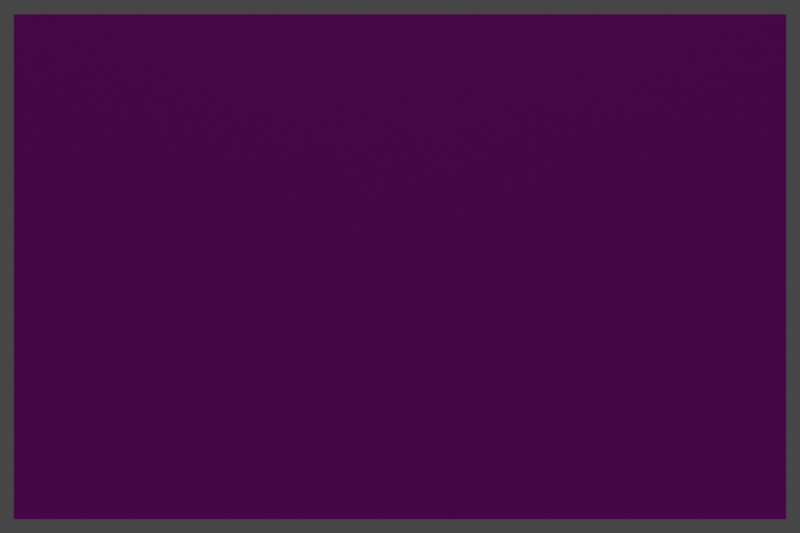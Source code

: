 # Source: stone.blend  (saved by Blender 3.4.6; exported with 4.5.12 LTS)
import bpy
from mathutils import Matrix  # noqa: F401  (used for matrix-valued properties, if any)

bpy.ops.wm.read_factory_settings(use_empty=True)
scene = bpy.context.scene
scene.name = 'Scene'

# ---- collections
col_collection = bpy.data.collections.new('Collection'); scene.collection.children.link(col_collection)

# ---- images (referenced by path relative to the original .blend; pixels are not part of the script)
import os
ASSET_DIR = os.environ.get("B2B_ASSET_DIR", "")  # directory of the original .blend (textures are referenced by path, not embedded)
HERE = os.path.dirname(os.path.abspath(__file__))  # packed textures are extracted next to this script under _unpacked/

def load_image(name, relpath, width, height, colorspace="sRGB"):
    """Load a texture the original file referenced (path relative to the .blend, or extracted next to this script)."""
    p = next((c for c in (os.path.join(HERE, relpath), os.path.join(ASSET_DIR, relpath)) if relpath and os.path.exists(c)), "")
    if p:
        img = bpy.data.images.load(p, check_existing=True)
        img.name = name
    else:  # same state as the original file: an image datablock whose file is absent (Cycles renders it pink)
        img = bpy.data.images.new(name, width, height)
        img.source = "FILE"
        img.filepath = "//" + (relpath or name)
    img.colorspace_settings.name = colorspace
    return img
img_1663120818_28_phonoteka_org_p_kamen_otdelochnii_tekstura_pinter = load_image('1663120818_28-phonoteka-org-p-kamen-otdelochnii-tekstura-pinter', '1663120818_28-phonoteka-org-p-kamen-otdelochnii-tekstura-pinterest-32.jpg', 1024, 1024, 'sRGB')

# ---- materials (node trees are filled in below, after node groups)
mat_material = bpy.data.materials.new('Material')
mat_material.alpha_threshold = 0.0
mat_material.roughness = 0.5
mat_material.line_color = (0.0, 0.0, 0.0, 1.0)
mat_001 = bpy.data.materials.new('Материал.001')

# ---- material node trees
mat_material.use_nodes = True; mat_material.node_tree.nodes.clear()
_N = mat_material.node_tree.nodes; _L = mat_material.node_tree.links
n0 = _N.new('ShaderNodeBsdfPrincipled'); n0.name = 'Principled BSDF'; n0.location = (-6, 488)
n0.distribution = 'GGX'
n0.subsurface_method = 'RANDOM_WALK_SKIN'
n0.inputs[3].default_value = 1.45
n0.inputs[27].default_value = (0.0, 0.0, 0.0, 1.0)
n0.inputs[28].default_value = 1.0
n1 = _N.new('ShaderNodeVectorDisplacement'); n1.name = 'Векторное смещение'; n1.location = (-192, 196)
n1.inputs[2].default_value = 5.0
n2 = _N.new('ShaderNodeOutputMaterial'); n2.name = 'Material Output'; n2.location = (433, 473)
n3 = _N.new('ShaderNodeTexImage'); n3.name = 'Изображение-текстура'; n3.location = (-498, 358)
n3.image = img_1663120818_28_phonoteka_org_p_kamen_otdelochnii_tekstura_pinter
_L.new(n0.outputs[0], n2.inputs[0])
_L.new(n3.outputs[0], n1.inputs[0])
_L.new(n1.outputs[0], n2.inputs[2])
_L.new(n3.outputs[1], n1.inputs[1])
_L.new(n3.outputs[0], n0.inputs[0])
n2.is_active_output = True
mat_001.use_nodes = True; mat_001.node_tree.nodes.clear()
_N = mat_001.node_tree.nodes; _L = mat_001.node_tree.links
n0 = _N.new('ShaderNodeOutputMaterial'); n0.name = 'Вывод материала'; n0.location = (300, 300)
n1 = _N.new('ShaderNodeEmission'); n1.name = 'Излучение'; n1.location = (10, 300)
n1.inputs[0].default_value = (1.0, 0.01802, 0.03949, 1.0)
n1.inputs[1].default_value = 5.0
_L.new(n1.outputs[0], n0.inputs[0])
n0.is_active_output = True

# ---- world
world_world = bpy.data.worlds.new('World'); scene.world = world_world
world_world.use_nodes = True; world_world.node_tree.nodes.clear()
_N = world_world.node_tree.nodes; _L = world_world.node_tree.links
n0 = _N.new('ShaderNodeOutputWorld'); n0.name = 'World Output'; n0.location = (300, 300)
n1 = _N.new('ShaderNodeBackground'); n1.name = 'Background'; n1.location = (10, 300)
n1.inputs[0].default_value = (0.05088, 0.05088, 0.05088, 1.0)
_L.new(n1.outputs[0], n0.inputs[0])
n0.is_active_output = True
world_world.color = (0.05088, 0.05088, 0.05088)
world_world.use_sun_shadow = False
world_world.sun_shadow_jitter_overblur = 0.0

# ---- cameras
cam_camera = bpy.data.cameras.new('Camera')
cam_camera.clip_end = 100.0
cam_camera.ortho_scale = 7.314

# ---- lights
light_x = bpy.data.lights.new('Точечный источник', 'POINT')
light_x.transmission_factor = 0.0
light_x.energy = 1e+04
light_x.shadow_soft_size = 0.25
light_x.shadow_maximum_resolution = 0.006
light_x.use_absolute_resolution = True

# ---- meshes
me_cube = bpy.data.meshes.new('Cube')
me_cube.from_pydata([(1.0, 1.0, 1.0), (1.0, 1.0, -1.0), (1.0, -1.0, 1.0), (1.0, -1.0, -1.0), (-1.0, 1.0, 1.0), (-1.0, 1.0, -1.0), (-1.0, -1.0, 1.0), (-1.0, -1.0, -1.0)], [], [(0, 4, 6, 2), (3, 2, 6, 7), (7, 6, 4, 5), (5, 1, 3, 7), (1, 0, 2, 3), (5, 4, 0, 1)])
_uv = me_cube.uv_layers.new(name='UVMap')
_uv.uv.foreach_set('vector', [0.6667, 0.0, 1.0, 0.0, 1.0, 0.3333, 0.6667, 0.3333, 0.5533, 0.3142, 0.5533, 0.6475, 0.22, 0.6475, 0.22, 0.3142, 0.3333, 0.3333, 0.3333, 0.6667, 0.0, 0.6667, 0.0, 0.3333, 0.3333, 0.0, 0.6667, 0.0, 0.6667, 0.3333, 0.3333, 0.3333, 0.6667, 0.3333, 0.6667, 0.6667, 0.3333, 0.6667, 0.3333, 0.3333, 0.3333, 0.6667, 0.3333, 1.0, 0.0, 1.0, 0.0, 0.6667])
me_cube.materials.append(mat_material)
me_cube.use_mirror_vertex_groups = False
me_cube.update()
me_x = bpy.data.meshes.new('Куб')
me_x.from_pydata([(-1.0, -1.0, -1.0), (-1.0, -1.0, 1.0), (-1.0, 1.0, -1.0), (-1.0, 1.0, 1.0), (1.0, -1.0, -1.0), (1.0, -1.0, 1.0), (1.0, 1.0, -1.0), (1.0, 1.0, 1.0)], [], [(0, 1, 3, 2), (2, 3, 7, 6), (6, 7, 5, 4), (4, 5, 1, 0), (2, 6, 4, 0), (7, 3, 1, 5)])
_uv = me_x.uv_layers.new(name='UVКарта')
_uv.uv.foreach_set('vector', [0.375, 0.0, 0.625, 0.0, 0.625, 0.25, 0.375, 0.25, 0.375, 0.25, 0.625, 0.25, 0.625, 0.5, 0.375, 0.5, 0.375, 0.5, 0.625, 0.5, 0.625, 0.75, 0.375, 0.75, 0.375, 0.75, 0.625, 0.75, 0.625, 1.0, 0.375, 1.0, 0.125, 0.5, 0.375, 0.5, 0.375, 0.75, 0.125, 0.75, 0.625, 0.5, 0.875, 0.5, 0.875, 0.75, 0.625, 0.75])
me_x.materials.append(mat_001)
me_x.update()

# ---- objects
ob_cube = bpy.data.objects.new('Cube', me_cube)
ob_camera = bpy.data.objects.new('Camera', cam_camera)
ob_x = bpy.data.objects.new('Куб', me_x)
ob_x_1 = bpy.data.objects.new('Точечный источник', light_x)

# ---- transforms, parenting, visibility, modifiers, constraints
ob_cube.location = (0.0, 0.0, 0.0)
ob_cube.scale = (1.742, 0.9886, 1.139)
ob_cube.lock_rotations_4d = False
ob_cube.empty_display_type = 'ARROWS'
ob_cube.lineart.crease_threshold = 0.0
ob_camera.location = (0.0, -6.0, 0.0)
ob_camera.rotation_euler = (1.571, 0.0, 0.0)
ob_camera.lock_rotations_4d = False
ob_camera.empty_display_type = 'ARROWS'
ob_camera.color = (0.0, 0.0, 0.0, 0.0)
ob_camera.display_type = 'WIRE'
ob_camera.lineart.crease_threshold = 0.0
ob_x.location = (-0.0104, -0.5525, 3.524)
ob_x.scale = (0.5507, 0.5507, 0.5507)
ob_x_1.location = (-0.2706, -15.4, 6.018)
ob_x_1.hide_render = True

# ---- collection membership
col_collection.objects.link(ob_cube)
col_collection.objects.link(ob_camera)
col_collection.objects.link(ob_x)
col_collection.objects.link(ob_x_1)

# ---- scene / render settings (as saved in the file)
scene.camera = ob_camera
scene.frame_start = 1; scene.frame_end = 250; scene.frame_set(1)
scene.render.engine = 'CYCLES'
scene.render.resolution_x = 300
scene.render.resolution_y = 200
scene.render.film_transparent = True
scene.cycles.sampling_pattern = 'TABULATED_SOBOL'
scene.cycles.use_light_tree = False
scene.view_settings.view_transform = 'Filmic'
bpy.context.view_layer.update()
